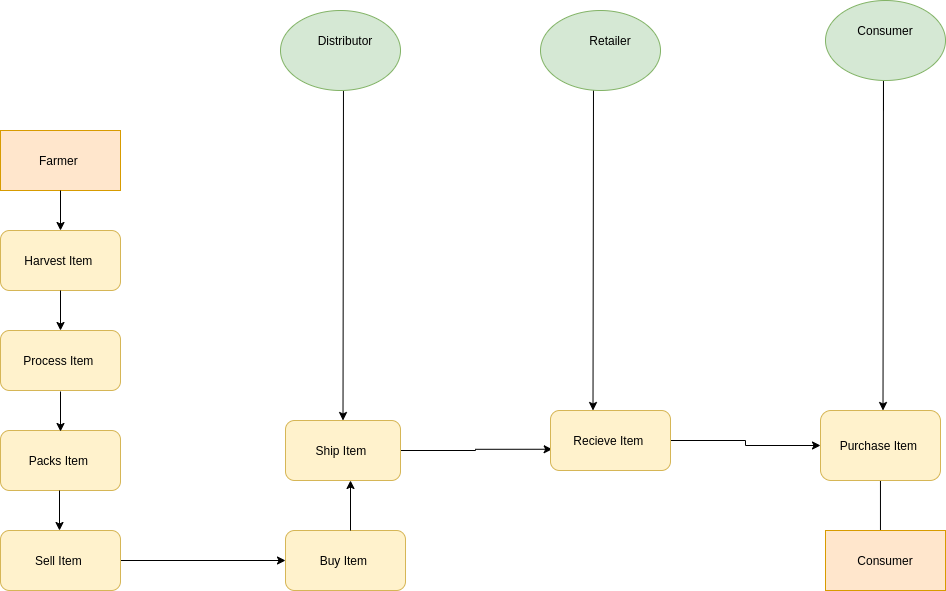

The diagram above was exported from draw.io. Its source (the exported page's mxGraphModel, read from the mxfile embedded in the PNG):
<mxGraphModel dx="1248" dy="661" grid="1" gridSize="10" guides="1" tooltips="1" connect="1" arrows="1" fold="1" page="1" pageScale="1" pageWidth="850" pageHeight="1100" math="0" shadow="0">
  <root>
    <mxCell id="0" />
    <mxCell id="1" parent="0" />
    <mxCell id="gINVlkTAzRBY9j3029kv-3" style="edgeStyle=orthogonalEdgeStyle;rounded=0;orthogonalLoop=1;jettySize=auto;html=1;entryX=0.5;entryY=0;entryDx=0;entryDy=0;" edge="1" parent="1">
      <mxGeometry relative="1" as="geometry">
        <mxPoint x="1003" y="130" as="sourcePoint" />
        <mxPoint x="1002.5" y="430" as="targetPoint" />
        <Array as="points">
          <mxPoint x="1003" y="80" />
          <mxPoint x="1003" y="255" />
        </Array>
      </mxGeometry>
    </mxCell>
    <mxCell id="gINVlkTAzRBY9j3029kv-2" style="edgeStyle=orthogonalEdgeStyle;rounded=0;orthogonalLoop=1;jettySize=auto;html=1;exitX=0.25;exitY=1;exitDx=0;exitDy=0;entryX=0.5;entryY=0;entryDx=0;entryDy=0;" edge="1" parent="1">
      <mxGeometry relative="1" as="geometry">
        <mxPoint x="710" y="80" as="sourcePoint" />
        <mxPoint x="712.5" y="430" as="targetPoint" />
        <Array as="points">
          <mxPoint x="713" y="80" />
          <mxPoint x="713" y="100" />
        </Array>
      </mxGeometry>
    </mxCell>
    <mxCell id="gINVlkTAzRBY9j3029kv-1" style="edgeStyle=orthogonalEdgeStyle;rounded=0;orthogonalLoop=1;jettySize=auto;html=1;exitX=0.25;exitY=1;exitDx=0;exitDy=0;entryX=0.5;entryY=0;entryDx=0;entryDy=0;" edge="1" parent="1" source="9R7i0YsjHsn6eJiVfm_V-12" target="9R7i0YsjHsn6eJiVfm_V-29">
      <mxGeometry relative="1" as="geometry">
        <Array as="points">
          <mxPoint x="463" y="90" />
          <mxPoint x="463" y="265" />
        </Array>
      </mxGeometry>
    </mxCell>
    <mxCell id="gINVlkTAzRBY9j3029kv-9" value="" style="ellipse;whiteSpace=wrap;html=1;fillColor=#d5e8d4;strokeColor=#82b366;" vertex="1" parent="1">
      <mxGeometry x="945" y="20" width="120" height="80" as="geometry" />
    </mxCell>
    <mxCell id="gINVlkTAzRBY9j3029kv-8" value="" style="ellipse;whiteSpace=wrap;html=1;fillColor=#d5e8d4;strokeColor=#82b366;" vertex="1" parent="1">
      <mxGeometry x="660" y="30" width="120" height="80" as="geometry" />
    </mxCell>
    <mxCell id="gINVlkTAzRBY9j3029kv-7" value="" style="ellipse;whiteSpace=wrap;html=1;fillColor=#d5e8d4;strokeColor=#82b366;" vertex="1" parent="1">
      <mxGeometry x="400" y="30" width="120" height="80" as="geometry" />
    </mxCell>
    <mxCell id="9R7i0YsjHsn6eJiVfm_V-12" value="Distributor" style="text;html=1;strokeColor=none;fillColor=none;align=center;verticalAlign=middle;whiteSpace=wrap;rounded=0;" parent="1" vertex="1">
      <mxGeometry x="445" y="50" width="40" height="20" as="geometry" />
    </mxCell>
    <mxCell id="9R7i0YsjHsn6eJiVfm_V-13" value="Consumer" style="text;html=1;strokeColor=none;fillColor=none;align=center;verticalAlign=middle;whiteSpace=wrap;rounded=0;" parent="1" vertex="1">
      <mxGeometry x="985" y="40" width="40" height="20" as="geometry" />
    </mxCell>
    <mxCell id="9R7i0YsjHsn6eJiVfm_V-14" value="Retailer" style="text;html=1;strokeColor=none;fillColor=none;align=center;verticalAlign=middle;whiteSpace=wrap;rounded=0;" parent="1" vertex="1">
      <mxGeometry x="710" y="50" width="40" height="20" as="geometry" />
    </mxCell>
    <mxCell id="9R7i0YsjHsn6eJiVfm_V-15" value="Farmer&amp;nbsp;" style="rounded=0;whiteSpace=wrap;html=1;fillColor=#ffe6cc;strokeColor=#d79b00;" parent="1" vertex="1">
      <mxGeometry x="120" y="150" width="120" height="60" as="geometry" />
    </mxCell>
    <mxCell id="9R7i0YsjHsn6eJiVfm_V-16" value="Harvest Item&amp;nbsp;" style="rounded=1;whiteSpace=wrap;html=1;fillColor=#fff2cc;strokeColor=#d6b656;" parent="1" vertex="1">
      <mxGeometry x="120" y="250" width="120" height="60" as="geometry" />
    </mxCell>
    <mxCell id="9R7i0YsjHsn6eJiVfm_V-17" value="Process Item&amp;nbsp;" style="rounded=1;whiteSpace=wrap;html=1;fillColor=#fff2cc;strokeColor=#d6b656;" parent="1" vertex="1">
      <mxGeometry x="120" y="350" width="120" height="60" as="geometry" />
    </mxCell>
    <mxCell id="9R7i0YsjHsn6eJiVfm_V-18" value="Packs Item&amp;nbsp;" style="rounded=1;whiteSpace=wrap;html=1;fillColor=#fff2cc;strokeColor=#d6b656;" parent="1" vertex="1">
      <mxGeometry x="120" y="450" width="120" height="60" as="geometry" />
    </mxCell>
    <mxCell id="9R7i0YsjHsn6eJiVfm_V-34" style="edgeStyle=orthogonalEdgeStyle;rounded=0;orthogonalLoop=1;jettySize=auto;html=1;exitX=1;exitY=0.5;exitDx=0;exitDy=0;entryX=0;entryY=0.5;entryDx=0;entryDy=0;" parent="1" source="9R7i0YsjHsn6eJiVfm_V-19" target="9R7i0YsjHsn6eJiVfm_V-28" edge="1">
      <mxGeometry relative="1" as="geometry" />
    </mxCell>
    <mxCell id="9R7i0YsjHsn6eJiVfm_V-19" value="Sell Item&amp;nbsp;" style="rounded=1;whiteSpace=wrap;html=1;fillColor=#fff2cc;strokeColor=#d6b656;" parent="1" vertex="1">
      <mxGeometry x="120" y="550" width="120" height="60" as="geometry" />
    </mxCell>
    <mxCell id="9R7i0YsjHsn6eJiVfm_V-20" value="" style="endArrow=classic;html=1;exitX=0.5;exitY=1;exitDx=0;exitDy=0;" parent="1" source="9R7i0YsjHsn6eJiVfm_V-15" target="9R7i0YsjHsn6eJiVfm_V-16" edge="1">
      <mxGeometry width="50" height="50" relative="1" as="geometry">
        <mxPoint x="170" y="230" as="sourcePoint" />
        <mxPoint x="220" y="180" as="targetPoint" />
      </mxGeometry>
    </mxCell>
    <mxCell id="9R7i0YsjHsn6eJiVfm_V-22" value="" style="endArrow=classic;html=1;entryX=0.5;entryY=0;entryDx=0;entryDy=0;exitX=0.5;exitY=1;exitDx=0;exitDy=0;" parent="1" source="9R7i0YsjHsn6eJiVfm_V-16" target="9R7i0YsjHsn6eJiVfm_V-17" edge="1">
      <mxGeometry width="50" height="50" relative="1" as="geometry">
        <mxPoint x="170" y="390" as="sourcePoint" />
        <mxPoint x="220" y="340" as="targetPoint" />
      </mxGeometry>
    </mxCell>
    <mxCell id="9R7i0YsjHsn6eJiVfm_V-23" value="" style="endArrow=classic;html=1;entryX=0.5;entryY=0;entryDx=0;entryDy=0;exitX=0.5;exitY=1;exitDx=0;exitDy=0;" parent="1" edge="1">
      <mxGeometry width="50" height="50" relative="1" as="geometry">
        <mxPoint x="180" y="411" as="sourcePoint" />
        <mxPoint x="180" y="451" as="targetPoint" />
      </mxGeometry>
    </mxCell>
    <mxCell id="9R7i0YsjHsn6eJiVfm_V-25" value="" style="endArrow=classic;html=1;entryX=0.5;entryY=0;entryDx=0;entryDy=0;exitX=0.5;exitY=1;exitDx=0;exitDy=0;" parent="1" edge="1">
      <mxGeometry width="50" height="50" relative="1" as="geometry">
        <mxPoint x="179" y="510" as="sourcePoint" />
        <mxPoint x="179" y="550" as="targetPoint" />
      </mxGeometry>
    </mxCell>
    <mxCell id="9R7i0YsjHsn6eJiVfm_V-28" value="Buy Item&amp;nbsp;" style="rounded=1;whiteSpace=wrap;html=1;fillColor=#fff2cc;strokeColor=#d6b656;" parent="1" vertex="1">
      <mxGeometry x="405" y="550" width="120" height="60" as="geometry" />
    </mxCell>
    <mxCell id="9R7i0YsjHsn6eJiVfm_V-37" style="edgeStyle=orthogonalEdgeStyle;rounded=0;orthogonalLoop=1;jettySize=auto;html=1;entryX=0.014;entryY=0.646;entryDx=0;entryDy=0;entryPerimeter=0;" parent="1" source="9R7i0YsjHsn6eJiVfm_V-29" target="9R7i0YsjHsn6eJiVfm_V-31" edge="1">
      <mxGeometry relative="1" as="geometry" />
    </mxCell>
    <mxCell id="9R7i0YsjHsn6eJiVfm_V-29" value="Ship Item&amp;nbsp;" style="rounded=1;whiteSpace=wrap;html=1;fillColor=#fff2cc;strokeColor=#d6b656;" parent="1" vertex="1">
      <mxGeometry x="405" y="440" width="115" height="60" as="geometry" />
    </mxCell>
    <mxCell id="9R7i0YsjHsn6eJiVfm_V-38" style="edgeStyle=orthogonalEdgeStyle;rounded=0;orthogonalLoop=1;jettySize=auto;html=1;" parent="1" source="9R7i0YsjHsn6eJiVfm_V-31" target="9R7i0YsjHsn6eJiVfm_V-32" edge="1">
      <mxGeometry relative="1" as="geometry" />
    </mxCell>
    <mxCell id="9R7i0YsjHsn6eJiVfm_V-31" value="Recieve Item&amp;nbsp;" style="rounded=1;whiteSpace=wrap;html=1;fillColor=#fff2cc;strokeColor=#d6b656;" parent="1" vertex="1">
      <mxGeometry x="670" y="430" width="120" height="60" as="geometry" />
    </mxCell>
    <mxCell id="9R7i0YsjHsn6eJiVfm_V-45" style="edgeStyle=orthogonalEdgeStyle;rounded=0;orthogonalLoop=1;jettySize=auto;html=1;entryX=0.458;entryY=0.167;entryDx=0;entryDy=0;entryPerimeter=0;" parent="1" source="9R7i0YsjHsn6eJiVfm_V-32" target="9R7i0YsjHsn6eJiVfm_V-44" edge="1">
      <mxGeometry relative="1" as="geometry" />
    </mxCell>
    <mxCell id="9R7i0YsjHsn6eJiVfm_V-32" value="Purchase Item&amp;nbsp;" style="rounded=1;whiteSpace=wrap;html=1;fillColor=#fff2cc;strokeColor=#d6b656;" parent="1" vertex="1">
      <mxGeometry x="940" y="430" width="120" height="70" as="geometry" />
    </mxCell>
    <mxCell id="9R7i0YsjHsn6eJiVfm_V-43" value="" style="endArrow=classic;html=1;" parent="1" edge="1">
      <mxGeometry width="50" height="50" relative="1" as="geometry">
        <mxPoint x="470" y="550" as="sourcePoint" />
        <mxPoint x="470" y="500" as="targetPoint" />
      </mxGeometry>
    </mxCell>
    <mxCell id="9R7i0YsjHsn6eJiVfm_V-44" value="Consumer" style="rounded=0;whiteSpace=wrap;html=1;fillColor=#ffe6cc;strokeColor=#d79b00;" parent="1" vertex="1">
      <mxGeometry x="945" y="550" width="120" height="60" as="geometry" />
    </mxCell>
  </root>
</mxGraphModel>